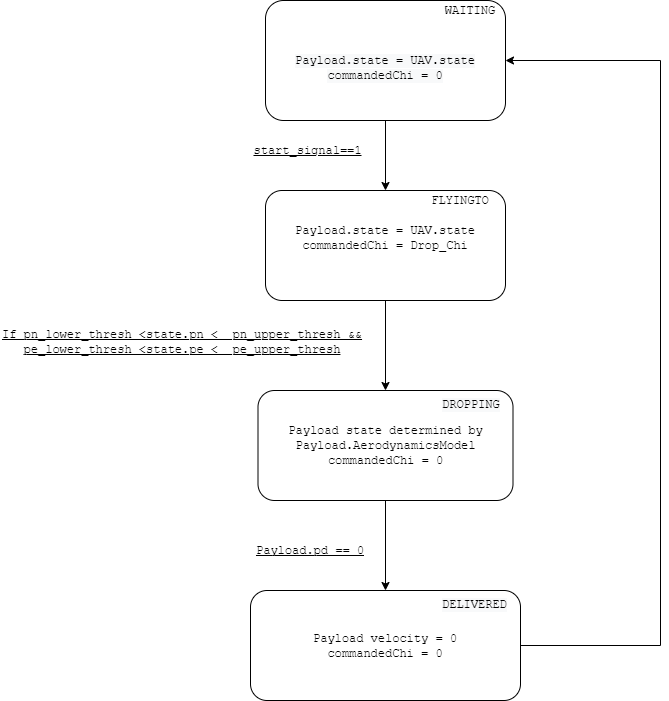

The diagram above was exported from draw.io. Its source (the exported page's mxGraphModel, read from the mxfile embedded in the PNG):
<mxGraphModel dx="1422" dy="1894" grid="1" gridSize="10" guides="1" tooltips="1" connect="1" arrows="1" fold="1" page="1" pageScale="1" pageWidth="850" pageHeight="1100" math="0" shadow="0">
  <root>
    <mxCell id="fzoFqPFXTqBshiEvgkO2-0" />
    <mxCell id="fzoFqPFXTqBshiEvgkO2-1" parent="fzoFqPFXTqBshiEvgkO2-0" />
    <mxCell id="W-T7ciAbZabqh-Xmtqvz-15" style="edgeStyle=orthogonalEdgeStyle;rounded=0;orthogonalLoop=1;jettySize=auto;html=1;exitX=0.5;exitY=1;exitDx=0;exitDy=0;entryX=0.5;entryY=0;entryDx=0;entryDy=0;" edge="1" parent="fzoFqPFXTqBshiEvgkO2-1" source="W-T7ciAbZabqh-Xmtqvz-7" target="W-T7ciAbZabqh-Xmtqvz-9">
      <mxGeometry relative="1" as="geometry" />
    </mxCell>
    <mxCell id="W-T7ciAbZabqh-Xmtqvz-7" value="&lt;br&gt;&lt;span style=&quot;color: rgb(0 , 0 , 0) ; font-family: &amp;#34;courier new&amp;#34; ; font-size: 12px ; font-style: normal ; font-weight: 400 ; letter-spacing: normal ; text-align: center ; text-indent: 0px ; text-transform: none ; word-spacing: 0px ; background-color: rgb(248 , 249 , 250) ; display: inline ; float: none&quot;&gt;&lt;span style=&quot;font-family: &amp;#34;courier new&amp;#34;&quot;&gt;Payload.state = UAV.state&lt;/span&gt;&lt;br style=&quot;font-family: &amp;#34;courier new&amp;#34;&quot;&gt;commandedChi = 0&lt;br&gt;&lt;/span&gt;" style="rounded=1;whiteSpace=wrap;html=1;fillColor=none;" vertex="1" parent="fzoFqPFXTqBshiEvgkO2-1">
      <mxGeometry x="365" y="-10" width="240" height="120" as="geometry" />
    </mxCell>
    <mxCell id="W-T7ciAbZabqh-Xmtqvz-16" style="edgeStyle=orthogonalEdgeStyle;rounded=0;orthogonalLoop=1;jettySize=auto;html=1;exitX=0.5;exitY=1;exitDx=0;exitDy=0;entryX=0.5;entryY=0;entryDx=0;entryDy=0;" edge="1" parent="fzoFqPFXTqBshiEvgkO2-1" source="W-T7ciAbZabqh-Xmtqvz-9" target="W-T7ciAbZabqh-Xmtqvz-10">
      <mxGeometry relative="1" as="geometry" />
    </mxCell>
    <mxCell id="W-T7ciAbZabqh-Xmtqvz-9" value="&lt;font face=&quot;Courier New&quot;&gt;Payload.state = UAV.state&lt;br&gt;commandedChi = Drop_Chi&lt;br&gt;&lt;br&gt;&lt;/font&gt;" style="rounded=1;whiteSpace=wrap;html=1;fillColor=none;" vertex="1" parent="fzoFqPFXTqBshiEvgkO2-1">
      <mxGeometry x="365" y="180" width="240" height="110" as="geometry" />
    </mxCell>
    <mxCell id="W-T7ciAbZabqh-Xmtqvz-17" style="edgeStyle=orthogonalEdgeStyle;rounded=0;orthogonalLoop=1;jettySize=auto;html=1;exitX=0.5;exitY=1;exitDx=0;exitDy=0;entryX=0.5;entryY=0;entryDx=0;entryDy=0;" edge="1" parent="fzoFqPFXTqBshiEvgkO2-1" source="W-T7ciAbZabqh-Xmtqvz-10" target="W-T7ciAbZabqh-Xmtqvz-11">
      <mxGeometry relative="1" as="geometry" />
    </mxCell>
    <mxCell id="W-T7ciAbZabqh-Xmtqvz-10" value="&lt;font face=&quot;Courier New&quot;&gt;Payload state determined by Payload.AerodynamicsModel&lt;br&gt;commandedChi = 0&lt;br&gt;&lt;/font&gt;" style="rounded=1;whiteSpace=wrap;html=1;fillColor=none;" vertex="1" parent="fzoFqPFXTqBshiEvgkO2-1">
      <mxGeometry x="357.5" y="380" width="255" height="110" as="geometry" />
    </mxCell>
    <mxCell id="-JcbJkShazppS4Fcya7F-7" style="edgeStyle=orthogonalEdgeStyle;rounded=0;orthogonalLoop=1;jettySize=auto;html=1;exitX=1;exitY=0.5;exitDx=0;exitDy=0;entryX=1;entryY=0.5;entryDx=0;entryDy=0;" edge="1" parent="fzoFqPFXTqBshiEvgkO2-1" source="W-T7ciAbZabqh-Xmtqvz-11" target="W-T7ciAbZabqh-Xmtqvz-7">
      <mxGeometry relative="1" as="geometry">
        <Array as="points">
          <mxPoint x="760" y="635" />
          <mxPoint x="760" y="50" />
        </Array>
      </mxGeometry>
    </mxCell>
    <mxCell id="W-T7ciAbZabqh-Xmtqvz-11" value="&lt;font face=&quot;Courier New&quot;&gt;Payload velocity = 0&lt;br&gt;commandedChi = 0&lt;br&gt;&lt;/font&gt;" style="rounded=1;whiteSpace=wrap;html=1;fillColor=none;" vertex="1" parent="fzoFqPFXTqBshiEvgkO2-1">
      <mxGeometry x="350" y="580" width="270" height="110" as="geometry" />
    </mxCell>
    <mxCell id="W-T7ciAbZabqh-Xmtqvz-18" value="&lt;font face=&quot;Courier New&quot;&gt;&lt;u&gt;start_signal==1&lt;/u&gt;&lt;/font&gt;" style="text;html=1;strokeColor=none;fillColor=none;align=center;verticalAlign=middle;whiteSpace=wrap;rounded=0;" vertex="1" parent="fzoFqPFXTqBshiEvgkO2-1">
      <mxGeometry x="350" y="130" width="115" height="20" as="geometry" />
    </mxCell>
    <mxCell id="h9bL7vUs7bCxv9wNHAz9-0" value="&lt;div style=&quot;text-align: center&quot;&gt;&lt;span&gt;&lt;font face=&quot;courier new&quot;&gt;&lt;u&gt;If pn_lower_thresh &amp;lt;state.pn &amp;lt;&amp;nbsp; pn_upper_thresh &amp;amp;&amp;amp;&lt;/u&gt;&lt;/font&gt;&lt;/span&gt;&lt;/div&gt;&lt;div style=&quot;text-align: center&quot;&gt;&lt;span style=&quot;font-family: &amp;#34;courier new&amp;#34;&quot;&gt;&lt;u&gt;pe_lower_thresh &amp;lt;state.pe &amp;lt;&amp;nbsp; pe_upper_thresh&lt;/u&gt;&lt;/span&gt;&lt;/div&gt;&lt;div&gt;&lt;span style=&quot;font-family: &amp;#34;courier new&amp;#34;&quot;&gt;&lt;br&gt;&lt;/span&gt;&lt;/div&gt;" style="text;whiteSpace=wrap;html=1;" vertex="1" parent="fzoFqPFXTqBshiEvgkO2-1">
      <mxGeometry x="100" y="310" width="405" height="42" as="geometry" />
    </mxCell>
    <mxCell id="h9bL7vUs7bCxv9wNHAz9-1" value="&lt;font face=&quot;Courier New&quot;&gt;&lt;u&gt;Payload.pd == 0&lt;/u&gt;&lt;br&gt;&lt;/font&gt;" style="text;html=1;strokeColor=none;fillColor=none;align=center;verticalAlign=middle;whiteSpace=wrap;rounded=0;" vertex="1" parent="fzoFqPFXTqBshiEvgkO2-1">
      <mxGeometry x="340" y="530" width="140" height="20" as="geometry" />
    </mxCell>
    <mxCell id="-JcbJkShazppS4Fcya7F-4" value="&lt;font face=&quot;Courier New&quot;&gt;FLYINGTO&lt;/font&gt;" style="text;html=1;strokeColor=none;fillColor=none;align=center;verticalAlign=middle;whiteSpace=wrap;rounded=0;" vertex="1" parent="fzoFqPFXTqBshiEvgkO2-1">
      <mxGeometry x="540" y="180" width="40" height="20" as="geometry" />
    </mxCell>
    <mxCell id="-JcbJkShazppS4Fcya7F-5" value="&lt;font face=&quot;Courier New&quot;&gt;WAITING&lt;/font&gt;" style="text;html=1;strokeColor=none;fillColor=none;align=center;verticalAlign=middle;whiteSpace=wrap;rounded=0;" vertex="1" parent="fzoFqPFXTqBshiEvgkO2-1">
      <mxGeometry x="550" y="-10" width="40" height="20" as="geometry" />
    </mxCell>
    <mxCell id="-JcbJkShazppS4Fcya7F-9" value="&lt;span style=&quot;color: rgb(0 , 0 , 0) ; font-family: &amp;#34;courier new&amp;#34; ; font-size: 12px ; font-style: normal ; font-weight: 400 ; letter-spacing: normal ; text-align: center ; text-indent: 0px ; text-transform: none ; word-spacing: 0px ; background-color: rgb(248 , 249 , 250) ; display: inline ; float: none&quot;&gt;DROPPING&lt;/span&gt;" style="text;whiteSpace=wrap;html=1;" vertex="1" parent="fzoFqPFXTqBshiEvgkO2-1">
      <mxGeometry x="540" y="380" width="80" height="30" as="geometry" />
    </mxCell>
    <mxCell id="-JcbJkShazppS4Fcya7F-10" value="&lt;span style=&quot;color: rgb(0 , 0 , 0) ; font-family: &amp;#34;courier new&amp;#34; ; font-size: 12px ; font-style: normal ; font-weight: 400 ; letter-spacing: normal ; text-align: center ; text-indent: 0px ; text-transform: none ; word-spacing: 0px ; background-color: rgb(248 , 249 , 250) ; display: inline ; float: none&quot;&gt;DELIVERED&lt;/span&gt;" style="text;whiteSpace=wrap;html=1;" vertex="1" parent="fzoFqPFXTqBshiEvgkO2-1">
      <mxGeometry x="540" y="580" width="80" height="30" as="geometry" />
    </mxCell>
  </root>
</mxGraphModel>